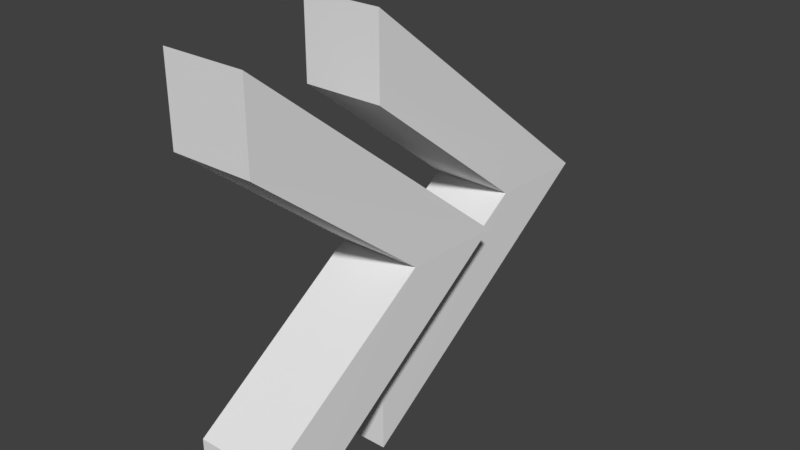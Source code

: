 # Source: PowerUpSpeed.blend  (saved by Blender 2.78.0; exported with 4.5.12 LTS)
import bpy
from mathutils import Matrix  # noqa: F401  (used for matrix-valued properties, if any)

bpy.ops.wm.read_factory_settings(use_empty=True)
scene = bpy.context.scene
scene.name = 'Scene'

# ---- collections
col_collection_1 = bpy.data.collections.new('Collection 1'); scene.collection.children.link(col_collection_1)

# ---- world
world_world = bpy.data.worlds.new('World'); scene.world = world_world
world_world.color = (0.05088, 0.05088, 0.05088)
world_world.use_sun_shadow = False
world_world.sun_shadow_jitter_overblur = 0.0
world_world.cycles.sampling_method = 'MANUAL'

# ---- meshes
me_cube_004 = bpy.data.meshes.new('Cube.004')
me_cube_004.from_pydata([(-1.0, -1.0, -1.0), (-1.0, -1.0, 1.0), (1.0, -1.0, -1.0), (1.0, -1.0, 1.0), (-0.9697, -1.013, -7.455), (-0.9697, -1.013, -9.455), (-0.6188, 3.044, -4.282), (-0.9697, -1.013, -7.455), (1.03, -1.013, -7.455), (1.03, -1.013, -9.455), (1.381, 3.044, -4.282), (-0.9697, -1.013, -9.455), (-0.4347, 5.362, -4.246), (1.565, 5.362, -4.246), (-0.6188, 3.044, -4.282), (-0.4347, 5.362, -4.246), (-0.4495, -5.038, -1.055), (-0.4495, -5.038, 0.9446), (1.55, -5.038, -1.055), (1.55, -5.038, 0.9446), (-0.4193, -5.052, -7.511), (-0.4193, -5.052, -9.511), (-0.06835, -0.9943, -4.338), (-0.4193, -5.052, -7.511), (1.581, -5.052, -7.511), (1.581, -5.052, -9.511), (1.932, -0.9943, -4.338), (-0.4193, -5.052, -9.511), (0.1157, 1.324, -4.302), (2.116, 1.324, -4.302), (-0.06835, -0.9943, -4.338), (0.1157, 1.324, -4.302)], [], [(2, 3, 1, 0), (6, 12, 5, 4), (8, 4, 5, 9), (6, 4, 8, 10), (12, 13, 9, 5), (10, 8, 9, 13), (14, 7, 11, 15), (12, 1, 3, 13), (0, 6, 10, 2), (0, 1, 12, 6), (2, 10, 13, 3), (18, 19, 17, 16), (22, 28, 21, 20), (24, 20, 21, 25), (22, 20, 24, 26), (28, 29, 25, 21), (26, 24, 25, 29), (30, 23, 27, 31), (28, 17, 19, 29), (16, 22, 26, 18), (16, 17, 28, 22), (18, 26, 29, 19)])
me_cube_004.use_remesh_preserve_volume = False
me_cube_004.use_remesh_preserve_attributes = False
me_cube_004.use_mirror_vertex_groups = False
me_cube_004.update()

# ---- objects
ob_powerupspeedmesh = bpy.data.objects.new('PowerUpSpeedMesh', me_cube_004)

# ---- transforms, parenting, visibility, modifiers, constraints
ob_powerupspeedmesh.location = (-0.671, 1.17, 4.272)
ob_powerupspeedmesh.lineart.crease_threshold = 0.0

# ---- collection membership
col_collection_1.objects.link(ob_powerupspeedmesh)

# ---- scene / render settings (as saved in the file)
scene.frame_start = 1; scene.frame_end = 250; scene.frame_set(1)
scene.render.engine = 'BLENDER_EEVEE_NEXT'
scene.render.resolution_percentage = 50
scene.render.dither_intensity = 0.0
scene.cycles.use_denoising = False
scene.cycles.samples = 128
scene.cycles.sampling_pattern = 'TABULATED_SOBOL'
scene.cycles.light_sampling_threshold = 0.0
scene.cycles.use_adaptive_sampling = False
scene.cycles.use_light_tree = False
scene.cycles.blur_glossy = 0.0
scene.cycles.sample_clamp_indirect = 0.0
scene.view_settings.view_transform = 'Standard'
bpy.context.view_layer.update()

# ---- added for rendering (the .blend has no active camera and no usable light): camera, sun
cam_auto = bpy.data.cameras.new('AutoCamera')
cam_auto.lens = 50.0
cam_auto.sensor_width = 36.0
cam_auto.clip_end = 1000.0
ob_auto_camera = bpy.data.objects.new('AutoCamera', cam_auto)
scene.collection.objects.link(ob_auto_camera)
ob_auto_camera.location = (13.8765, -15.4629, 11.2088)
ob_auto_camera.rotation_euler = (1.09748, -7.21219e-08, 0.694738)
scene.camera = ob_auto_camera
light_auto_sun = bpy.data.lights.new('AutoSun', 'SUN')
light_auto_sun.energy = 3.0
light_auto_sun.angle = 0.0523599
ob_auto_sun = bpy.data.objects.new('AutoSun', light_auto_sun)
scene.collection.objects.link(ob_auto_sun)
ob_auto_sun.rotation_euler = (0.872665, 0.174533, 0.523599)
bpy.context.view_layer.update()
